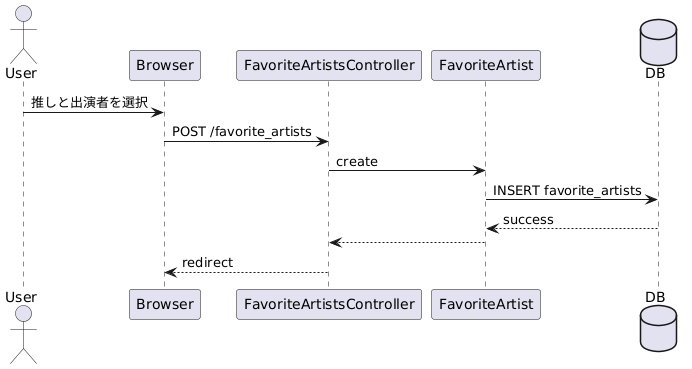

The diagram above was rendered by PlantUML. Its source (embedded in the PNG):
@startuml
actor User
participant Browser
participant FavoriteArtistsController
participant FavoriteArtist
database DB

User -> Browser : 推しと出演者を選択
Browser -> FavoriteArtistsController : POST /favorite_artists
FavoriteArtistsController -> FavoriteArtist : create
FavoriteArtist -> DB : INSERT favorite_artists
DB --> FavoriteArtist : success
FavoriteArtist --> FavoriteArtistsController
FavoriteArtistsController --> Browser : redirect
@enduml